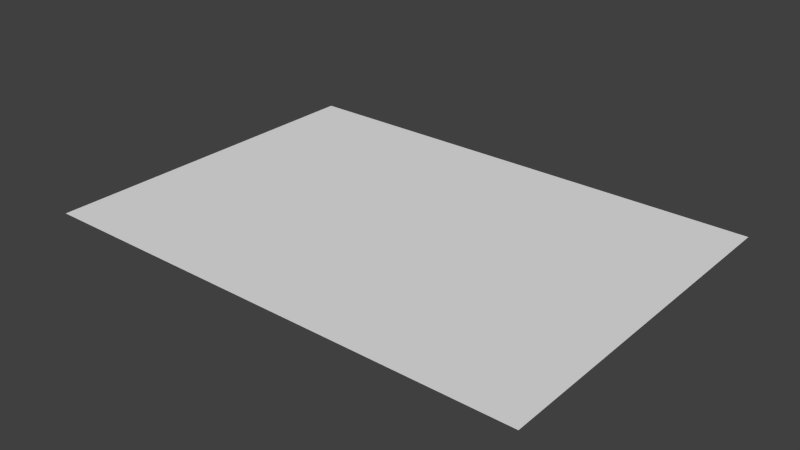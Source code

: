 # Source: screen.blend  (saved by Blender 2.76.0; exported with 4.5.12 LTS)
import bpy
from mathutils import Matrix  # noqa: F401  (used for matrix-valued properties, if any)

bpy.ops.wm.read_factory_settings(use_empty=True)
scene = bpy.context.scene
scene.name = 'Scene'

# ---- collections
col_collection_1 = bpy.data.collections.new('Collection 1'); scene.collection.children.link(col_collection_1)

# ---- materials (node trees are filled in below, after node groups)
mat_screen = bpy.data.materials.new('Screen')
mat_screen.alpha_threshold = 0.0
mat_screen.use_transparent_shadow = False
mat_screen.roughness = 0.5

# ---- material node trees

# ---- world
world_world = bpy.data.worlds.new('World'); scene.world = world_world
world_world.color = (0.05088, 0.05088, 0.05088)
world_world.use_sun_shadow = False
world_world.sun_shadow_jitter_overblur = 0.0
world_world.cycles.sampling_method = 'MANUAL'
world_world.cycles.sample_map_resolution = 256

# ---- meshes
me_core__screen = bpy.data.meshes.new('__CORE__Screen')
me_core__screen.from_pydata([(-1.0, -1.0, 0.0), (1.0, -1.0, 0.0), (-1.0, 1.0, 0.0), (1.0, 1.0, 0.0)], [], [(0, 1, 3, 2)])
_uv = me_core__screen.uv_layers.new(name='UVMap')
_uv.uv.foreach_set('vector', [0.0001, 9.998e-05, 0.9999, 9.998e-05, 0.9999, 0.9999, 9.998e-05, 0.9999])
me_core__screen.materials.append(mat_screen)
me_core__screen.use_remesh_preserve_volume = False
me_core__screen.use_remesh_preserve_attributes = False
me_core__screen.use_mirror_vertex_groups = False
me_core__screen.update()

# ---- objects
ob_core__screen = bpy.data.objects.new('__CORE__Screen', me_core__screen)

# ---- transforms, parenting, visibility, modifiers, constraints
ob_core__screen.location = (0.0, 0.0, 0.0)
ob_core__screen.scale = (8.913, 6.347, 6.347)
ob_core__screen.lineart.crease_threshold = 0.0

# ---- collection membership
col_collection_1.objects.link(ob_core__screen)

# ---- scene / render settings (as saved in the file)
scene.frame_start = 1; scene.frame_end = 250; scene.frame_set(1)
scene.render.engine = 'BLENDER_EEVEE_NEXT'
scene.render.resolution_percentage = 50
scene.render.dither_intensity = 0.0
scene.cycles.use_denoising = False
scene.cycles.samples = 10
scene.cycles.sampling_pattern = 'TABULATED_SOBOL'
scene.cycles.light_sampling_threshold = 0.0
scene.cycles.use_adaptive_sampling = False
scene.cycles.use_light_tree = False
scene.cycles.blur_glossy = 0.0
scene.cycles.pixel_filter_type = 'GAUSSIAN'
scene.cycles.sample_clamp_indirect = 0.0
scene.view_settings.view_transform = 'Standard'
bpy.context.view_layer.update()

# ---- added for rendering (the .blend has no active camera and no usable light): camera, sun
cam_auto = bpy.data.cameras.new('AutoCamera')
cam_auto.lens = 50.0
cam_auto.sensor_width = 36.0
cam_auto.clip_end = 1000.0
ob_auto_camera = bpy.data.objects.new('AutoCamera', cam_auto)
scene.collection.objects.link(ob_auto_camera)
ob_auto_camera.location = (20.2465, -24.2959, 16.1972)
ob_auto_camera.rotation_euler = (1.09748, -7.21219e-08, 0.694738)
scene.camera = ob_auto_camera
light_auto_sun = bpy.data.lights.new('AutoSun', 'SUN')
light_auto_sun.energy = 3.0
light_auto_sun.angle = 0.0523599
ob_auto_sun = bpy.data.objects.new('AutoSun', light_auto_sun)
scene.collection.objects.link(ob_auto_sun)
ob_auto_sun.rotation_euler = (0.872665, 0.174533, 0.523599)
bpy.context.view_layer.update()

